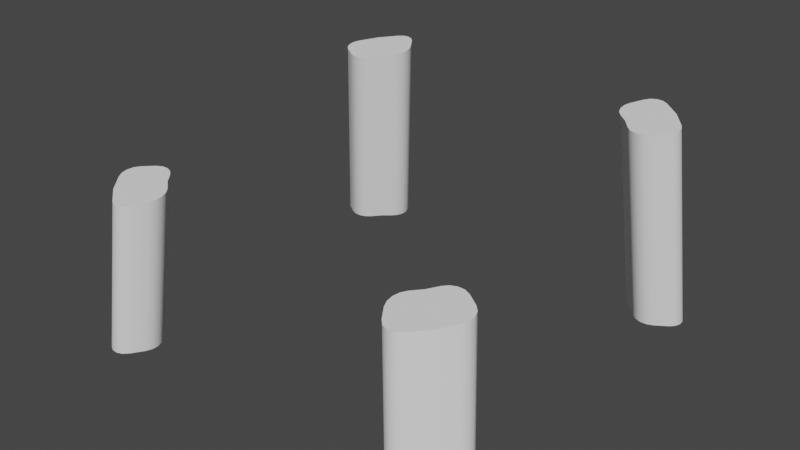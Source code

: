 # Source: chair.blend  (saved by Blender 3.3.6; exported with 4.5.12 LTS)
import bpy
from mathutils import Matrix  # noqa: F401  (used for matrix-valued properties, if any)

bpy.ops.wm.read_factory_settings(use_empty=True)
scene = bpy.context.scene
scene.name = 'Scene'

# ---- collections
col_collection = bpy.data.collections.new('Collection'); scene.collection.children.link(col_collection)

# ---- node groups
ng_auto_smooth = bpy.data.node_groups.new('Auto Smooth', 'GeometryNodeTree')
_s = ng_auto_smooth.interface.new_socket(name='Geometry', in_out='OUTPUT', socket_type='NodeSocketGeometry')
_s = ng_auto_smooth.interface.new_socket(name='Geometry', in_out='INPUT', socket_type='NodeSocketGeometry')
_s = ng_auto_smooth.interface.new_socket(name='Angle', in_out='INPUT', socket_type='NodeSocketFloat')
_s.subtype = 'ANGLE'
_s.min_value = 0.0
_s.max_value = 3.142
ng_auto_smooth.is_modifier = True
_N = ng_auto_smooth.nodes; _L = ng_auto_smooth.links
n0 = _N.new('NodeGroupOutput'); n0.name = 'Group Output'; n0.location = (480, -100)
n1 = _N.new('NodeGroupInput'); n1.name = 'Group Input'; n1.location = (-420, -300)
n2 = _N.new('NodeGroupInput'); n2.name = 'Group Input.001'; n2.location = (-60, -100)
n3 = _N.new('GeometryNodeSetShadeSmooth'); n3.name = 'Set Shade Smooth'; n3.location = (120, -100)
n3.domain = 'EDGE'
n4 = _N.new('GeometryNodeSetShadeSmooth'); n4.name = 'Set Shade Smooth.001'; n4.location = (300, -100)
n5 = _N.new('GeometryNodeInputMeshEdgeAngle'); n5.name = 'Edge Angle'; n5.location = (-420, -220)
n6 = _N.new('GeometryNodeInputEdgeSmooth'); n6.name = 'Is Edge Smooth'; n6.location = (-60, -160)
n7 = _N.new('GeometryNodeInputShadeSmooth'); n7.name = 'Is Face Smooth'; n7.location = (-240, -340)
n8 = _N.new('FunctionNodeBooleanMath'); n8.name = 'Boolean Math'; n8.location = (-60, -220)
n9 = _N.new('FunctionNodeCompare'); n9.name = 'Compare'; n9.location = (-240, -180)
n9.operation = 'LESS_EQUAL'
_L.new(n5.outputs[0], n9.inputs[0])
_L.new(n4.outputs[0], n0.inputs[0])
_L.new(n1.outputs[1], n9.inputs[1])
_L.new(n9.outputs[0], n8.inputs[0])
_L.new(n7.outputs[0], n8.inputs[1])
_L.new(n2.outputs[0], n3.inputs[0])
_L.new(n6.outputs[0], n3.inputs[1])
_L.new(n3.outputs[0], n4.inputs[0])
_L.new(n8.outputs[0], n3.inputs[2])
n0.is_active_output = True

# ---- world
world_world = bpy.data.worlds.new('World'); scene.world = world_world
world_world.use_nodes = True; world_world.node_tree.nodes.clear()
_N = world_world.node_tree.nodes; _L = world_world.node_tree.links
n0 = _N.new('ShaderNodeOutputWorld'); n0.name = 'World Output'; n0.location = (300, 300)
n1 = _N.new('ShaderNodeBackground'); n1.name = 'Background'; n1.location = (10, 300)
n1.inputs[0].default_value = (0.05088, 0.05088, 0.05088, 1.0)
_L.new(n1.outputs[0], n0.inputs[0])
n0.is_active_output = True
world_world.color = (0.05088, 0.05088, 0.05088)
world_world.use_sun_shadow = False
world_world.sun_shadow_jitter_overblur = 0.0

# ---- meshes
me_circle = bpy.data.meshes.new('Circle')
me_circle.from_pydata([(-0.2185, -0.2199, 0.002851), (0.2212, 0.2212, 0.002851), (0.2199, -0.2212, 0.002851), (-0.2644, -0.2657, 0.002851), (0.2671, 0.2671, 0.002851), (0.2657, -0.2671, 0.002851), (-0.2212, 0.2199, 0.002851), (-0.2671, 0.2657, 0.002851), (-0.2288, -0.2073, 0.002851), (-0.2621, -0.2025, 0.002851), (-0.2358, -0.2016, 0.002851), (-0.2445, -0.1987, 0.002851), (-0.2537, -0.199, 0.002851), (-0.2011, -0.2634, 0.002851), (-0.206, -0.2302, 0.002851), (-0.1976, -0.2551, 0.002851), (-0.1973, -0.2459, 0.002851), (-0.2003, -0.2371, 0.002851), (0.2315, 0.2087, 0.002851), (0.2648, 0.2039, 0.002851), (0.2385, 0.203, 0.002851), (0.2472, 0.2, 0.002851), (0.2565, 0.2004, 0.002851), (0.2039, 0.2648, 0.002851), (0.2087, 0.2315, 0.002851), (0.2004, 0.2565, 0.002851), (0.2, 0.2472, 0.002851), (0.203, 0.2385, 0.002851), (-0.2782, -0.2133, 0.002851), (-0.2828, -0.2434, 0.002851), (-0.2843, -0.2194, 0.002851), (-0.2874, -0.2273, 0.002851), (-0.2868, -0.2357, 0.002851), (-0.242, -0.2841, 0.002851), (-0.2119, -0.2795, 0.002851), (-0.2344, -0.2882, 0.002851), (-0.226, -0.2887, 0.002851), (-0.2181, -0.2857, 0.002851), (0.2073, -0.2315, 0.002851), (0.2025, -0.2648, 0.002851), (0.2016, -0.2385, 0.002851), (0.1987, -0.2472, 0.002851), (0.199, -0.2565, 0.002851), (-0.2146, 0.2795, 0.002851), (-0.2447, 0.2841, 0.002851), (-0.2208, 0.2857, 0.002851), (-0.2287, 0.2887, 0.002851), (-0.2371, 0.2882, 0.002851), (-0.2087, 0.2302, 0.002851), (-0.2039, 0.2634, 0.002851), (-0.203, 0.2371, 0.002851), (-0.2, 0.2459, 0.002851), (-0.2003, 0.2551, 0.002851), (-0.2855, 0.2434, 0.002851), (-0.2809, 0.2133, 0.002851), (-0.2895, 0.2357, 0.002851), (-0.2901, 0.2273, 0.002851), (-0.287, 0.2194, 0.002851), (-0.2648, 0.2025, 0.002851), (-0.2315, 0.2073, 0.002851), (-0.2565, 0.199, 0.002851), (-0.2472, 0.1987, 0.002851), (-0.2385, 0.2016, 0.002851), (0.2447, 0.2855, 0.002851), (0.2146, 0.2809, 0.002851), (0.2371, 0.2895, 0.002851), (0.2287, 0.2901, 0.002851), (0.2208, 0.287, 0.002851), (0.2809, 0.2146, 0.002851), (0.2855, 0.2447, 0.002851), (0.287, 0.2208, 0.002851), (0.2901, 0.2287, 0.002851), (0.2895, 0.2371, 0.002851), (0.2841, -0.2447, 0.002851), (0.2795, -0.2146, 0.002851), (0.2882, -0.2371, 0.002851), (0.2887, -0.2287, 0.002851), (0.2857, -0.2208, 0.002851), (0.2133, -0.2809, 0.002851), (0.2434, -0.2855, 0.002851), (0.2194, -0.287, 0.002851), (0.2273, -0.2901, 0.002851), (0.2357, -0.2895, 0.002851), (0.2634, -0.2039, 0.002851), (0.2302, -0.2087, 0.002851), (0.2551, -0.2004, 0.002851), (0.2459, -0.2, 0.002851), (0.2371, -0.203, 0.002851), (-0.18, -0.2372, 0.2124), (-0.1789, 0.2135, 0.2789), (0.2182, -0.2717, 0.2073), (-0.2614, 0.2197, 0.2798), (0.1847, 0.2076, 0.278), (0.2448, -0.185, 0.2201), (-0.2106, -0.1888, 0.2195), (-0.188, -0.2119, 0.2161), (-0.1795, 0.2395, 0.2827), (0.248, -0.249, 0.2106), (-0.2632, 0.196, 0.2763), (0.1761, 0.2322, 0.2816), (0.2185, -0.184, 0.2202), (-0.2694, -0.209, 0.2165), (-0.2088, -0.2712, 0.2073), (0.2662, 0.2048, 0.2776), (-0.204, 0.2644, 0.2864), (-0.2329, 0.1759, 0.2733), (0.2124, 0.2648, 0.2864), (0.1835, -0.22, 0.2149), (-0.2438, -0.1839, 0.2202), (0.2079, 0.185, 0.2747), (0.2661, -0.2263, 0.214), (-0.26, -0.1948, 0.2186), (-0.2247, -0.2666, 0.208), (-0.1974, 0.1965, 0.2763), (0.2572, 0.1909, 0.2755), (-0.2469, -0.248, 0.2108), (-0.2079, 0.1841, 0.2745), (0.19, 0.2563, 0.2852), (0.1847, -0.2467, 0.211), (-0.2175, -0.183, 0.2204), (0.2329, 0.1768, 0.2734), (0.2673, -0.2021, 0.2175), (-0.1796, -0.2278, 0.2137), (-0.1759, 0.2221, 0.2801), (0.2098, -0.2723, 0.2072), (-0.2655, 0.2121, 0.2787), (0.1789, 0.2144, 0.279), (0.2365, -0.1814, 0.2206), (-0.265, -0.2253, 0.2141), (-0.1946, -0.2619, 0.2087), (0.2614, 0.2206, 0.2799), (-0.1901, 0.2554, 0.285), (0.1957, -0.263, 0.2086), (0.2015, -0.2026, 0.2175), (0.2427, 0.2427, 0.2832), (-0.2572, 0.1899, 0.2754), (0.2117, -0.1898, 0.2193), (-0.2663, -0.201, 0.2177), (-0.2172, -0.2707, 0.2074), (0.2632, 0.197, 0.2764), (-0.2124, 0.2639, 0.2863), (-0.2237, 0.1755, 0.2733), (0.204, 0.2654, 0.2865), (0.1806, -0.2289, 0.2136), (-0.2354, -0.1803, 0.2207), (-0.2427, 0.2418, 0.283), (0.27, -0.2186, 0.2151), (0.2149, 0.1794, 0.2738), (-0.1836, -0.2456, 0.2111), (-0.1847, 0.2067, 0.2778), (0.2258, -0.2676, 0.2079), (0.2412, 0.1803, 0.274), (0.2611, -0.1959, 0.2185), (-0.1824, -0.2189, 0.2151), (-0.1761, 0.2313, 0.2815), (0.2019, -0.2692, 0.2076), (-0.2662, 0.2038, 0.2774), (0.1759, 0.2231, 0.2803), (0.2272, -0.1811, 0.2206), (-0.2689, -0.2175, 0.2153), (-0.2008, -0.2681, 0.2078), (0.2655, 0.2131, 0.2788), (-0.1961, 0.2615, 0.2859), (-0.2412, 0.1793, 0.2738), (0.2201, 0.2608, 0.2858), (0.1891, -0.213, 0.2159), (0.1795, 0.2404, 0.2828), (-0.2005, -0.2015, 0.2176), (0.1974, 0.1974, 0.2765), (-0.2201, 0.2599, 0.2857), (-0.2149, 0.1784, 0.2737), (0.1961, 0.2624, 0.2861), (0.1811, -0.2382, 0.2122), (-0.2262, -0.18, 0.2208), (0.2237, 0.1765, 0.2734), (0.2704, -0.2101, 0.2164)], [], [(0, 14, 17, 16, 15, 13, 34, 37, 36, 35, 33, 3, 29, 32, 31, 30, 28, 9, 12, 11, 10, 8), (1, 24, 27, 26, 25, 23, 64, 67, 66, 65, 63, 4, 69, 72, 71, 70, 68, 19, 22, 21, 20, 18), (2, 84, 87, 86, 85, 83, 74, 77, 76, 75, 73, 5, 79, 82, 81, 80, 78, 39, 42, 41, 40, 38), (48, 6, 59, 62, 61, 60, 58, 54, 57, 56, 55, 53, 7, 44, 47, 46, 45, 43, 49, 52, 51, 50), (28, 30, 137, 111), (30, 31, 101, 137), (31, 32, 159, 101), (32, 29, 128, 159), (8, 10, 119, 94), (10, 11, 173, 119), (11, 12, 144, 173), (12, 9, 108, 144), (33, 35, 138, 112), (35, 36, 102, 138), (36, 37, 160, 102), (37, 34, 129, 160), (23, 25, 99, 166), (25, 26, 157, 99), (26, 27, 126, 157), (27, 24, 92, 126), (68, 70, 139, 114), (70, 71, 103, 139), (71, 72, 161, 103), (72, 69, 130, 161), (78, 80, 155, 132), (80, 81, 124, 155), (81, 82, 90, 124), (82, 79, 150, 90), (168, 92, 24, 1), (156, 125, 55, 56), (171, 142, 66, 67), (151, 120, 22, 19), (88, 148, 13, 15), (146, 110, 73, 75), (105, 163, 58, 60), (123, 89, 50, 51), (115, 128, 29, 3), (140, 104, 46, 47), (156, 98, 135, 163, 105, 141, 170, 116, 113, 149, 89, 123, 154, 96, 131, 162, 104, 140, 169, 145, 91, 125), (118, 172, 42, 39), (163, 135, 54, 58), (142, 106, 65, 66), (125, 91, 53, 55), (113, 116, 59, 6), (136, 100, 87, 84), (134, 130, 69, 4), (165, 133, 2, 38), (89, 149, 48, 50), (104, 162, 45, 46), (141, 105, 60, 61), (95, 153, 17, 14), (120, 174, 21, 22), (172, 143, 41, 42), (166, 117, 64, 23), (167, 95, 14, 0), (152, 121, 77, 74), (116, 170, 62, 59), (106, 164, 63, 65), (149, 113, 6, 48), (101, 159, 128, 115, 112, 138, 102, 160, 129, 148, 88, 122, 153, 95, 167, 94, 119, 173, 144, 108, 111, 137), (174, 147, 20, 21), (100, 158, 86, 87), (153, 122, 16, 17), (112, 115, 3, 33), (162, 131, 43, 45), (114, 151, 19, 68), (94, 167, 0, 8), (135, 98, 57, 54), (91, 145, 7, 53), (143, 107, 40, 41), (121, 175, 76, 77), (133, 136, 84, 2), (170, 141, 61, 62), (96, 154, 52, 49), (155, 124, 90, 150, 97, 110, 146, 175, 121, 152, 93, 127, 158, 100, 136, 133, 165, 107, 143, 172, 118, 132), (145, 169, 44, 7), (147, 109, 18, 20), (158, 127, 85, 86), (122, 88, 15, 16), (98, 156, 56, 57), (93, 152, 74, 83), (110, 97, 5, 73), (107, 165, 38, 40), (164, 134, 4, 63), (117, 171, 67, 64), (168, 109, 147, 174, 120, 151, 114, 139, 103, 161, 130, 134, 164, 106, 142, 171, 117, 166, 99, 157, 126, 92), (175, 146, 75, 76), (97, 150, 79, 5), (132, 118, 39, 78), (109, 168, 1, 18), (154, 123, 51, 52), (169, 140, 47, 44), (131, 96, 49, 43), (127, 93, 83, 85), (148, 129, 34, 13), (111, 108, 9, 28)])
me_circle.polygons.foreach_set('use_smooth', [True] * 96)
_uv = me_circle.uv_layers.new(name='UVMap')
_uv.uv.foreach_set('vector', [0.0, 0.0, 0.0, 0.0, 0.0, 0.0, 0.0, 0.0, 0.0, 0.0, 0.0, 0.0, 0.0, 0.0, 0.0, 0.0, 0.0, 0.0, 0.0, 0.0, 0.0, 0.0, 0.0, 0.0, 0.0, 0.0, 0.0, 0.0, 0.0, 0.0, 0.0, 0.0, 0.0, 0.0, 0.0, 0.0, 0.0, 0.0, 0.0, 0.0, 0.0, 0.0, 0.0, 0.0, 0.0, 0.0, 0.0, 0.0, 0.0, 0.0, 0.0, 0.0, 0.0, 0.0, 0.0, 0.0, 0.0, 0.0, 0.0, 0.0, 0.0, 0.0, 0.0, 0.0, 0.0, 0.0, 0.0, 0.0, 0.0, 0.0, 0.0, 0.0, 0.0, 0.0, 0.0, 0.0, 0.0, 0.0, 0.0, 0.0, 0.0, 0.0, 0.0, 0.0, 0.0, 0.0, 0.0, 0.0, 0.0, 0.0, 0.0, 0.0, 0.0, 0.0, 0.0, 0.0, 0.0, 0.0, 0.0, 0.0, 0.0, 0.0, 0.0, 0.0, 0.0, 0.0, 0.0, 0.0, 0.0, 0.0, 0.0, 0.0, 0.0, 0.0, 0.0, 0.0, 0.0, 0.0, 0.0, 0.0, 0.0, 0.0, 0.0, 0.0, 0.0, 0.0, 0.0, 0.0, 0.0, 0.0, 0.0, 0.0, 0.0, 0.0, 0.0, 0.0, 0.0, 0.0, 0.0, 0.0, 0.0, 0.0, 0.0, 0.0, 0.0, 0.0, 0.0, 0.0, 0.0, 0.0, 0.0, 0.0, 0.0, 0.0, 0.0, 0.0, 0.0, 0.0, 0.0, 0.0, 0.0, 0.0, 0.0, 0.0, 0.0, 0.0, 0.0, 0.0, 0.0, 0.0, 0.0, 0.0, 0.0, 0.0, 0.0, 0.0, 0.0, 0.0, 0.0, 0.0, 0.0, 0.0, 0.0, 0.0, 0.0, 0.0, 0.0, 0.0, 0.0, 0.0, 0.0, 0.0, 0.0, 0.0, 0.0, 0.0, 0.0, 0.0, 0.0, 0.0, 0.0, 0.0, 0.0, 0.0, 0.0, 0.0, 0.0, 0.0, 0.0, 0.0, 0.0, 0.0, 0.0, 0.0, 0.0, 0.0, 0.0, 0.0, 0.0, 0.0, 0.0, 0.0, 0.0, 0.0, 0.0, 0.0, 0.0, 0.0, 0.0, 0.0, 0.0, 0.0, 0.0, 0.0, 0.0, 0.0, 0.0, 0.0, 0.0, 0.0, 0.0, 0.0, 0.0, 0.0, 0.0, 0.0, 0.0, 0.0, 0.0, 0.0, 0.0, 0.0, 0.0, 0.0, 0.0, 0.0, 0.0, 0.0, 0.0, 0.0, 0.0, 0.0, 0.0, 0.0, 0.0, 0.0, 0.0, 0.0, 0.0, 0.0, 0.0, 0.0, 0.0, 0.0, 0.0, 0.0, 0.0, 0.0, 0.0, 0.0, 0.0, 0.0, 0.0, 0.0, 0.0, 0.0, 0.0, 0.0, 0.0, 0.0, 0.0, 0.0, 0.0, 0.0, 0.0, 0.0, 0.0, 0.0, 0.0, 0.0, 0.0, 0.0, 0.0, 0.0, 0.0, 0.0, 0.0, 0.0, 0.0, 0.0, 0.0, 0.0, 0.0, 0.0, 0.0, 0.0, 0.0, 0.0, 0.0, 0.0, 0.0, 0.0, 0.0, 0.0, 0.0, 0.0, 0.0, 0.0, 0.0, 0.0, 0.0, 0.0, 0.0, 0.0, 0.0, 0.0, 0.0, 0.0, 0.0, 0.0, 0.0, 0.0, 0.0, 0.0, 0.0, 0.0, 0.0, 0.0, 0.0, 0.0, 0.0, 0.0, 0.0, 0.0, 0.0, 0.0, 0.0, 0.0, 0.0, 0.0, 0.0, 0.0, 0.0, 0.0, 0.0, 0.0, 0.0, 0.0, 0.0, 0.0, 0.0, 0.0, 0.0, 0.0, 0.0, 0.0, 0.0, 0.0, 0.0, 0.0, 0.0, 0.0, 0.0, 0.0, 0.0, 0.0, 0.0, 0.0, 0.0, 0.0, 0.0, 0.0, 0.0, 0.0, 0.0, 0.0, 0.0, 0.0, 0.0, 0.0, 0.0, 0.0, 0.0, 0.0, 0.0, 0.0, 0.0, 0.0, 0.0, 0.0, 0.0, 0.0, 0.0, 0.0, 0.0, 0.0, 0.0, 0.0, 0.0, 0.0, 0.0, 0.0, 0.0, 0.0, 0.0, 0.0, 0.0, 0.0, 0.0, 0.0, 0.0, 0.0, 0.0, 0.0, 0.0, 0.0, 0.0, 0.0, 0.0, 0.0, 0.0, 0.0, 0.0, 0.0, 0.0, 0.0, 0.0, 0.0, 0.0, 0.0, 0.0, 0.0, 0.0, 0.0, 0.0, 0.0, 0.0, 0.0, 0.0, 0.0, 0.0, 0.0, 0.0, 0.0, 0.0, 0.0, 0.0, 0.0, 0.0, 0.0, 0.0, 0.0, 0.0, 0.0, 0.0, 0.0, 0.0, 0.0, 0.0, 0.0, 0.0, 0.0, 0.0, 0.0, 0.0, 0.0, 0.0, 0.0, 0.0, 0.0, 0.0, 0.0, 0.0, 0.0, 0.0, 0.0, 0.0, 0.0, 0.0, 0.0, 0.0, 0.0, 0.0, 0.0, 0.0, 0.0, 0.0, 0.0, 0.0, 0.0, 0.0, 0.0, 0.0, 0.0, 0.0, 0.0, 0.0, 0.0, 0.0, 0.0, 0.0, 0.0, 0.0, 0.0, 0.0, 0.0, 0.0, 0.0, 0.0, 0.0, 0.0, 0.0, 0.0, 0.0, 0.0, 0.0, 0.0, 0.0, 0.0, 0.0, 0.0, 0.0, 0.0, 0.0, 0.0, 0.0, 0.0, 0.0, 0.0, 0.0, 0.0, 0.0, 0.0, 0.0, 0.0, 0.0, 0.0, 0.0, 0.0, 0.0, 0.0, 0.0, 0.0, 0.0, 0.0, 0.0, 0.0, 0.0, 0.0, 0.0, 0.0, 0.0, 0.0, 0.0, 0.0, 0.0, 0.0, 0.0, 0.0, 0.0, 0.0, 0.0, 0.0, 0.0, 0.0, 0.0, 0.0, 0.0, 0.0, 0.0, 0.0, 0.0, 0.0, 0.0, 0.0, 0.0, 0.0, 0.0, 0.0, 0.0, 0.0, 0.0, 0.0, 0.0, 0.0, 0.0, 0.0, 0.0, 0.0, 0.0, 0.0, 0.0, 0.0, 0.0, 0.0, 0.0, 0.0, 0.0, 0.0, 0.0, 0.0, 0.0, 0.0, 0.0, 0.0, 0.0, 0.0, 0.0, 0.0, 0.0, 0.0, 0.0, 0.0, 0.0, 0.0, 0.0, 0.0, 0.0, 0.0, 0.0, 0.0, 0.0, 0.0, 0.0, 0.0, 0.0, 0.0, 0.0, 0.0, 0.0, 0.0, 0.0, 0.0, 0.0, 0.0, 0.0, 0.0, 0.0, 0.0, 0.0, 0.0, 0.0, 0.0, 0.0, 0.0, 0.0, 0.0, 0.0, 0.0, 0.0, 0.0, 0.0, 0.0, 0.0, 0.0, 0.0, 0.0, 0.0, 0.0, 0.0, 0.0, 0.0, 0.0, 0.0, 0.0, 0.0, 0.0, 0.0, 0.0, 0.0, 0.0, 0.0, 0.0, 0.0, 0.0, 0.0, 0.0, 0.0, 0.0, 0.0, 0.0, 0.0, 0.0, 0.0, 0.0, 0.0, 0.0, 0.0, 0.0, 0.0, 0.0, 0.0, 0.0, 0.0, 0.0, 0.0, 0.0, 0.0, 0.0, 0.0, 0.0, 0.0, 0.0, 0.0, 0.0, 0.0, 0.0, 0.0, 0.0, 0.0, 0.0, 0.0, 0.0, 0.0, 0.0, 0.0, 0.0, 0.0, 0.0, 0.0, 0.0, 0.0, 0.0, 0.0, 0.0, 0.0, 0.0, 0.0, 0.0, 0.0, 0.0, 0.0, 0.0, 0.0, 0.0, 0.0, 0.0, 0.0, 0.0, 0.0, 0.0, 0.0, 0.0, 0.0, 0.0, 0.0, 0.0, 0.0, 0.0, 0.0, 0.0, 0.0, 0.0, 0.0, 0.0, 0.0, 0.0, 0.0, 0.0, 0.0, 0.0, 0.0, 0.0, 0.0, 0.0, 0.0, 0.0, 0.0, 0.0, 0.0, 0.0, 0.0, 0.0, 0.0, 0.0, 0.0, 0.0, 0.0, 0.0, 0.0, 0.0, 0.0, 0.0, 0.0, 0.0, 0.0, 0.0, 0.0, 0.0, 0.0, 0.0, 0.0, 0.0, 0.0, 0.0, 0.0, 0.0, 0.0, 0.0, 0.0, 0.0, 0.0, 0.0, 0.0, 0.0, 0.0, 0.0, 0.0, 0.0, 0.0, 0.0, 0.0, 0.0, 0.0, 0.0, 0.0, 0.0, 0.0, 0.0, 0.0, 0.0, 0.0, 0.0, 0.0, 0.0, 0.0, 0.0, 0.0, 0.0, 0.0, 0.0, 0.0, 0.0, 0.0, 0.0, 0.0, 0.0, 0.0, 0.0, 0.0, 0.0, 0.0, 0.0, 0.0, 0.0, 0.0, 0.0, 0.0, 0.0, 0.0, 0.0, 0.0, 0.0, 0.0, 0.0, 0.0, 0.0, 0.0, 0.0, 0.0, 0.0, 0.0, 0.0, 0.0, 0.0, 0.0, 0.0, 0.0, 0.0, 0.0, 0.0, 0.0, 0.0, 0.0, 0.0, 0.0, 0.0, 0.0, 0.0, 0.0, 0.0, 0.0, 0.0, 0.0, 0.0, 0.0, 0.0, 0.0, 0.0, 0.0, 0.0, 0.0, 0.0, 0.0, 0.0, 0.0, 0.0, 0.0, 0.0, 0.0, 0.0, 0.0, 0.0, 0.0, 0.0, 0.0, 0.0, 0.0, 0.0, 0.0, 0.0, 0.0, 0.0, 0.0, 0.0, 0.0, 0.0, 0.0, 0.0, 0.0, 0.0, 0.0, 0.0, 0.0, 0.0, 0.0, 0.0, 0.0, 0.0, 0.0, 0.0, 0.0, 0.0, 0.0, 0.0, 0.0, 0.0, 0.0, 0.0, 0.0, 0.0, 0.0, 0.0, 0.0, 0.0, 0.0, 0.0, 0.0, 0.0, 0.0, 0.0, 0.0, 0.0, 0.0, 0.0, 0.0, 0.0, 0.0, 0.0, 0.0, 0.0, 0.0, 0.0, 0.0, 0.0, 0.0, 0.0, 0.0, 0.0, 0.0, 0.0, 0.0, 0.0, 0.0, 0.0, 0.0, 0.0, 0.0, 0.0, 0.0, 0.0, 0.0, 0.0, 0.0, 0.0, 0.0, 0.0, 0.0, 0.0, 0.0, 0.0, 0.0, 0.0, 0.0, 0.0, 0.0, 0.0, 0.0, 0.0, 0.0, 0.0, 0.0, 0.0, 0.0, 0.0, 0.0, 0.0, 0.0, 0.0, 0.0, 0.0, 0.0, 0.0, 0.0, 0.0, 0.0, 0.0, 0.0, 0.0, 0.0, 0.0, 0.0, 0.0, 0.0, 0.0, 0.0, 0.0, 0.0, 0.0, 0.0, 0.0, 0.0, 0.0, 0.0, 0.0, 0.0])
me_circle.update()

# ---- objects
ob_circle = bpy.data.objects.new('Circle', me_circle)

# ---- transforms, parenting, visibility, modifiers, constraints
ob_circle.location = (0.0, 0.0, 0.0)
_m = ob_circle.modifiers.new('Auto Smooth', 'NODES')
_m.node_group = ng_auto_smooth
_gi = [s.identifier for s in ng_auto_smooth.interface.items_tree if s.item_type == 'SOCKET' and s.in_out == 'INPUT']
_m[_gi[1]] = 0.5236  # Angle

# ---- collection membership
col_collection.objects.link(ob_circle)

# ---- scene / render settings (as saved in the file)
scene.frame_start = 1; scene.frame_end = 250; scene.frame_set(1)
scene.render.engine = 'BLENDER_EEVEE_NEXT'
scene.cycles.sampling_pattern = 'TABULATED_SOBOL'
scene.cycles.use_light_tree = False
scene.view_settings.view_transform = 'Filmic'
bpy.context.view_layer.update()

# ---- added for rendering (the .blend has no active camera and no usable light): camera, sun
cam_auto = bpy.data.cameras.new('AutoCamera')
cam_auto.lens = 50.0
cam_auto.sensor_width = 36.0
cam_auto.clip_end = 1000.0
ob_auto_camera = bpy.data.objects.new('AutoCamera', cam_auto)
scene.collection.objects.link(ob_auto_camera)
ob_auto_camera.location = (0.803159, -0.963791, 0.787207)
ob_auto_camera.rotation_euler = (1.09748, -7.21219e-08, 0.694738)
scene.camera = ob_auto_camera
light_auto_sun = bpy.data.lights.new('AutoSun', 'SUN')
light_auto_sun.energy = 3.0
light_auto_sun.angle = 0.0523599
ob_auto_sun = bpy.data.objects.new('AutoSun', light_auto_sun)
scene.collection.objects.link(ob_auto_sun)
ob_auto_sun.rotation_euler = (0.872665, 0.174533, 0.523599)
bpy.context.view_layer.update()
